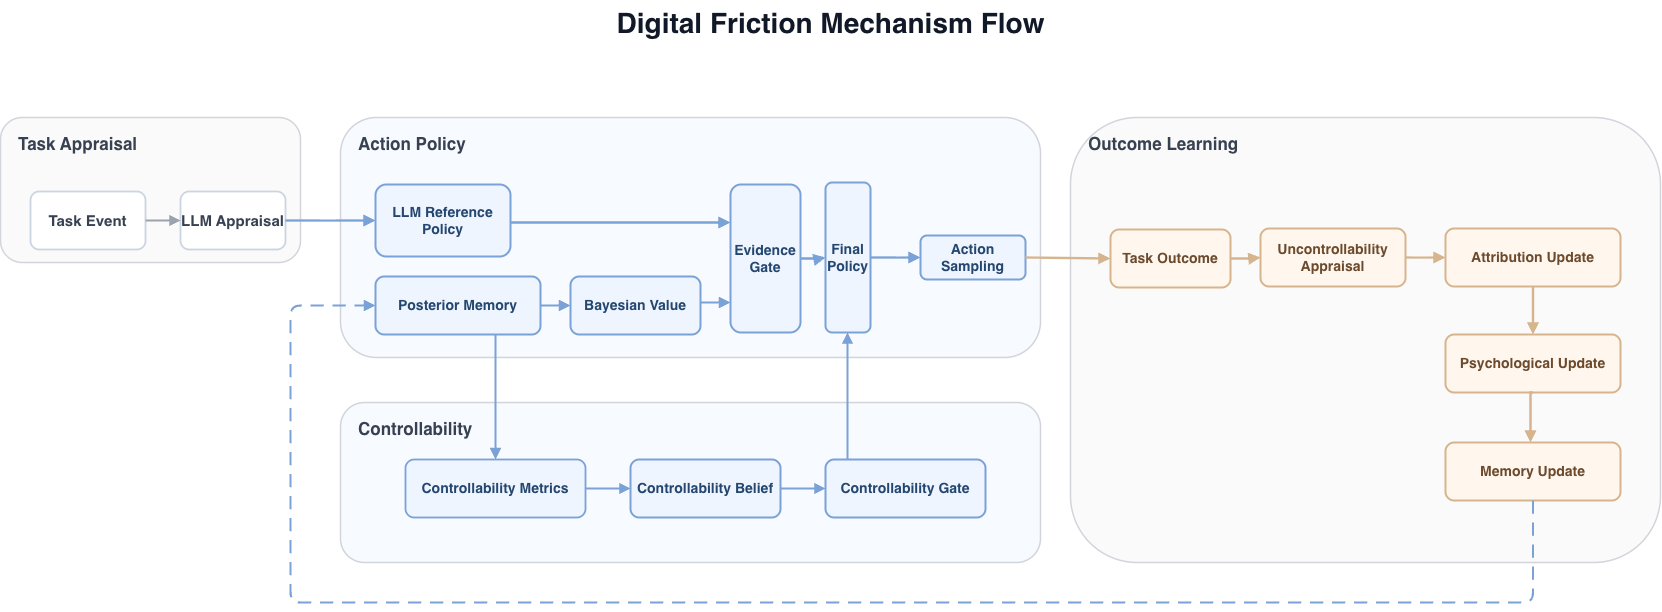

The diagram above was exported from draw.io. Its source (the exported page's mxGraphModel, read from the mxfile embedded in the PNG):
<mxGraphModel dx="1435" dy="1147" grid="1" gridSize="10" guides="1" tooltips="1" connect="1" arrows="1" fold="1" page="1" pageScale="1" pageWidth="1800" pageHeight="760" math="0" shadow="0">
  <root>
    <mxCell id="0" />
    <mxCell id="1" parent="0" />
    <mxCell id="title" parent="1" style="text;html=1;strokeColor=none;fillColor=none;fontSize=28;fontStyle=1;fontColor=#111827;align=center;verticalAlign=middle;fontFamily=Helvetica;" value="Digital Friction Mechanism Flow" vertex="1">
      <mxGeometry height="46" width="1300" x="250" y="28" as="geometry" />
    </mxCell>
    <mxCell id="layer1_event" parent="1" style="rounded=1;whiteSpace=wrap;html=1;fillColor=#FAFAFA;strokeColor=#D1D5DB;strokeWidth=1.5;fontSize=17;fontStyle=1;fontColor=#374151;align=left;verticalAlign=top;spacingLeft=16;spacingTop=10;fontFamily=Helvetica;" value="Task Appraisal" vertex="1">
      <mxGeometry height="145" width="300" x="70" y="145" as="geometry" />
    </mxCell>
    <mxCell id="layer2_policy" parent="1" style="rounded=1;whiteSpace=wrap;html=1;fillColor=#F7FAFF;strokeColor=#D1D5DB;strokeWidth=1.5;fontSize=17;fontStyle=1;fontColor=#374151;align=left;verticalAlign=top;spacingLeft=16;spacingTop=10;fontFamily=Helvetica;" value="Action Policy" vertex="1">
      <mxGeometry height="240" width="700" x="410" y="145" as="geometry" />
    </mxCell>
    <mxCell id="layer3_control" parent="1" style="rounded=1;whiteSpace=wrap;html=1;fillColor=#F7FAFF;strokeColor=#D1D5DB;strokeWidth=1.5;fontSize=17;fontStyle=1;fontColor=#374151;align=left;verticalAlign=top;spacingLeft=16;spacingTop=10;fontFamily=Helvetica;" value="Controllability" vertex="1">
      <mxGeometry height="160" width="700" x="410" y="430" as="geometry" />
    </mxCell>
    <mxCell id="layer4_update" parent="1" style="rounded=1;whiteSpace=wrap;html=1;fillColor=#FAFAFA;strokeColor=#D1D5DB;strokeWidth=1.5;fontSize=17;fontStyle=1;fontColor=#374151;align=left;verticalAlign=top;spacingLeft=16;spacingTop=10;fontFamily=Helvetica;" value="Outcome Learning" vertex="1">
      <mxGeometry height="445" width="590" x="1140" y="145" as="geometry" />
    </mxCell>
    <mxCell id="event_task" parent="1" style="rounded=1;whiteSpace=wrap;html=1;fillColor=#FFFFFF;strokeColor=#CBD5E1;strokeWidth=1.8;fontSize=15;fontStyle=1;fontColor=#374151;fontFamily=Helvetica;" value="Task Event" vertex="1">
      <mxGeometry height="58" width="115" x="100" y="219" as="geometry" />
    </mxCell>
    <mxCell id="event_appraisal" parent="1" style="rounded=1;whiteSpace=wrap;html=1;fillColor=#FFFFFF;strokeColor=#CBD5E1;strokeWidth=1.8;fontSize=15;fontStyle=1;fontColor=#374151;fontFamily=Helvetica;" value="LLM Appraisal" vertex="1">
      <mxGeometry height="58" width="105" x="250" y="219" as="geometry" />
    </mxCell>
    <mxCell id="policy_semantic" parent="1" style="rounded=1;whiteSpace=wrap;html=1;fillColor=#EEF5FF;strokeColor=#7AA2D6;strokeWidth=2;fontSize=14;fontStyle=1;fontColor=#24466F;fontFamily=Helvetica;" value="LLM Reference Policy" vertex="1">
      <mxGeometry height="72" width="135" x="445" y="212" as="geometry" />
    </mxCell>
    <mxCell id="policy_posterior" parent="1" style="rounded=1;whiteSpace=wrap;html=1;fillColor=#EEF5FF;strokeColor=#7AA2D6;strokeWidth=2;fontSize=14;fontStyle=1;fontColor=#24466F;fontFamily=Helvetica;" value="Posterior Memory" vertex="1">
      <mxGeometry height="58" width="165" x="445" y="304" as="geometry" />
    </mxCell>
    <mxCell id="policy_qbayes" parent="1" style="rounded=1;whiteSpace=wrap;html=1;fillColor=#EEF5FF;strokeColor=#7AA2D6;strokeWidth=2;fontSize=14;fontStyle=1;fontColor=#24466F;fontFamily=Helvetica;" value="Bayesian Value" vertex="1">
      <mxGeometry height="58" width="130" x="640" y="304" as="geometry" />
    </mxCell>
    <mxCell id="policy_gate" parent="1" style="rounded=1;whiteSpace=wrap;html=1;fillColor=#EEF5FF;strokeColor=#7AA2D6;strokeWidth=2;fontSize=14;fontStyle=1;fontColor=#24466F;fontFamily=Helvetica;" value="Evidence Gate" vertex="1">
      <mxGeometry height="148" width="70" x="800" y="212" as="geometry" />
    </mxCell>
    <mxCell id="policy_final" parent="1" style="rounded=1;whiteSpace=wrap;html=1;fillColor=#EEF5FF;strokeColor=#7AA2D6;strokeWidth=2;fontSize=14;fontStyle=1;fontColor=#24466F;fontFamily=Helvetica;" value="Final Policy" vertex="1">
      <mxGeometry height="150" width="45" x="895" y="210" as="geometry" />
    </mxCell>
    <mxCell id="policy_sample" parent="1" style="rounded=1;whiteSpace=wrap;html=1;fillColor=#EEF5FF;strokeColor=#7AA2D6;strokeWidth=2;fontSize=14;fontStyle=1;fontColor=#24466F;fontFamily=Helvetica;" value="Action Sampling" vertex="1">
      <mxGeometry height="44" width="105" x="990" y="263" as="geometry" />
    </mxCell>
    <mxCell id="control_components" parent="1" style="rounded=1;whiteSpace=wrap;html=1;fillColor=#EEF5FF;strokeColor=#7AA2D6;strokeWidth=1.8;fontSize=14;fontStyle=1;fontColor=#24466F;fontFamily=Helvetica;" value="Controllability Metrics" vertex="1">
      <mxGeometry height="58" width="180" x="475" y="487" as="geometry" />
    </mxCell>
    <mxCell id="control_score" parent="1" style="rounded=1;whiteSpace=wrap;html=1;fillColor=#EEF5FF;strokeColor=#7AA2D6;strokeWidth=2;fontSize=14;fontStyle=1;fontColor=#24466F;fontFamily=Helvetica;" value="Controllability Belief" vertex="1">
      <mxGeometry height="58" width="150" x="700" y="487" as="geometry" />
    </mxCell>
    <mxCell id="control_mode" parent="1" style="rounded=1;whiteSpace=wrap;html=1;fillColor=#EEF5FF;strokeColor=#7AA2D6;strokeWidth=2;fontSize=14;fontStyle=1;fontColor=#24466F;fontFamily=Helvetica;" value="Controllability Gate" vertex="1">
      <mxGeometry height="58" width="160" x="895" y="487" as="geometry" />
    </mxCell>
    <mxCell id="update_outcome" parent="1" style="rounded=1;whiteSpace=wrap;html=1;fillColor=#FFF7ED;strokeColor=#D6B48D;strokeWidth=2;fontSize=14;fontStyle=1;fontColor=#6B4A2D;fontFamily=Helvetica;" value="Task Outcome" vertex="1">
      <mxGeometry height="58" width="120" x="1180" y="257" as="geometry" />
    </mxCell>
    <mxCell id="update_uncontrol" parent="1" style="rounded=1;whiteSpace=wrap;html=1;fillColor=#FFF7ED;strokeColor=#D6B48D;strokeWidth=2;fontSize=14;fontStyle=1;fontColor=#6B4A2D;fontFamily=Helvetica;" value="Uncontrollability Appraisal" vertex="1">
      <mxGeometry height="58" width="145" x="1330" y="256" as="geometry" />
    </mxCell>
    <mxCell id="update_attr" parent="1" style="rounded=1;whiteSpace=wrap;html=1;fillColor=#FFF7ED;strokeColor=#D6B48D;strokeWidth=2;fontSize=14;fontStyle=1;fontColor=#6B4A2D;fontFamily=Helvetica;" value="Attribution Update" vertex="1">
      <mxGeometry height="58" width="175" x="1515" y="256" as="geometry" />
    </mxCell>
    <mxCell id="update_psych" parent="1" style="rounded=1;whiteSpace=wrap;html=1;fillColor=#FFF7ED;strokeColor=#D6B48D;strokeWidth=2;fontSize=14;fontStyle=1;fontColor=#6B4A2D;fontFamily=Helvetica;" value="Psychological Update" vertex="1">
      <mxGeometry height="58" width="175" x="1515" y="362" as="geometry" />
    </mxCell>
    <mxCell id="update_memory" parent="1" style="rounded=1;whiteSpace=wrap;html=1;fillColor=#FFF7ED;strokeColor=#D6B48D;strokeWidth=2;fontSize=14;fontStyle=1;fontColor=#6B4A2D;fontFamily=Helvetica;" value="Memory Update" vertex="1">
      <mxGeometry height="58" width="175" x="1515" y="470" as="geometry" />
    </mxCell>
    <mxCell id="e_event_appraisal" edge="1" parent="1" source="event_task" style="edgeStyle=orthogonalEdgeStyle;rounded=0;orthogonalLoop=1;jettySize=auto;html=1;endArrow=block;strokeColor=#9CA3AF;strokeWidth=2;" target="event_appraisal" value="">
      <mxGeometry relative="1" as="geometry" />
    </mxCell>
    <mxCell id="e_appraisal_semantic" edge="1" parent="1" source="event_appraisal" style="edgeStyle=orthogonalEdgeStyle;rounded=0;orthogonalLoop=1;jettySize=auto;html=1;endArrow=block;strokeColor=#7AA2D6;strokeWidth=2.4;" target="policy_semantic" value="">
      <mxGeometry relative="1" as="geometry" />
    </mxCell>
    <mxCell id="e_semantic_gate" edge="1" parent="1" source="policy_semantic" style="edgeStyle=orthogonalEdgeStyle;rounded=0;orthogonalLoop=1;jettySize=auto;html=1;endArrow=block;strokeColor=#7AA2D6;strokeWidth=2.4;fontSize=12;fontColor=#24466F;fontFamily=Helvetica;" target="policy_gate" value="">
      <mxGeometry relative="1" as="geometry">
        <Array as="points">
          <mxPoint x="640" y="250" />
          <mxPoint x="640" y="250" />
        </Array>
      </mxGeometry>
    </mxCell>
    <mxCell id="e_posterior_q" edge="1" parent="1" source="policy_posterior" style="edgeStyle=orthogonalEdgeStyle;rounded=0;orthogonalLoop=1;jettySize=auto;html=1;endArrow=block;strokeColor=#7AA2D6;strokeWidth=2.2;" target="policy_qbayes" value="">
      <mxGeometry relative="1" as="geometry" />
    </mxCell>
    <mxCell id="e_q_gate" edge="1" parent="1" source="policy_qbayes" style="edgeStyle=orthogonalEdgeStyle;rounded=0;orthogonalLoop=1;jettySize=auto;html=1;endArrow=block;strokeColor=#7AA2D6;strokeWidth=2.2;fontSize=12;fontColor=#24466F;fontFamily=Helvetica;" value="">
      <mxGeometry relative="1" as="geometry">
        <Array as="points">
          <mxPoint x="780" y="330" />
          <mxPoint x="780" y="330" />
        </Array>
        <mxPoint x="800" y="330" as="targetPoint" />
      </mxGeometry>
    </mxCell>
    <mxCell id="e_gate_final" edge="1" parent="1" source="policy_gate" style="edgeStyle=orthogonalEdgeStyle;rounded=0;orthogonalLoop=1;jettySize=auto;html=1;endArrow=block;strokeColor=#7AA2D6;strokeWidth=2.4;fontSize=12;fontColor=#24466F;fontFamily=Helvetica;" target="policy_final" value="">
      <mxGeometry relative="1" as="geometry" />
    </mxCell>
    <mxCell id="e_final_sample" edge="1" parent="1" source="policy_final" style="edgeStyle=orthogonalEdgeStyle;rounded=0;orthogonalLoop=1;jettySize=auto;html=1;endArrow=block;strokeColor=#7AA2D6;strokeWidth=2.4;" target="policy_sample" value="">
      <mxGeometry relative="1" as="geometry" />
    </mxCell>
    <mxCell id="e_update1" edge="1" parent="1" source="update_outcome" style="edgeStyle=orthogonalEdgeStyle;rounded=0;orthogonalLoop=1;jettySize=auto;html=1;endArrow=block;strokeColor=#D6B48D;strokeWidth=2.4;" target="update_uncontrol" value="">
      <mxGeometry relative="1" as="geometry" />
    </mxCell>
    <mxCell id="e_update2" edge="1" parent="1" source="update_uncontrol" style="edgeStyle=orthogonalEdgeStyle;rounded=0;orthogonalLoop=1;jettySize=auto;html=1;endArrow=block;strokeColor=#D6B48D;strokeWidth=2.4;" target="update_attr" value="">
      <mxGeometry relative="1" as="geometry" />
    </mxCell>
    <mxCell id="e_update3" edge="1" parent="1" source="update_attr" style="edgeStyle=orthogonalEdgeStyle;rounded=0;orthogonalLoop=1;jettySize=auto;html=1;endArrow=block;strokeColor=#D6B48D;strokeWidth=2.4;entryX=0.5;entryY=0;entryDx=0;entryDy=0;" target="update_psych" value="">
      <mxGeometry relative="1" as="geometry">
        <Array as="points">
          <mxPoint x="1603" y="310" />
          <mxPoint x="1603" y="310" />
          <mxPoint x="1603" y="351" />
        </Array>
      </mxGeometry>
    </mxCell>
    <mxCell id="e_update4" edge="1" parent="1" source="update_psych" style="edgeStyle=orthogonalEdgeStyle;rounded=0;orthogonalLoop=1;jettySize=auto;html=1;endArrow=block;strokeColor=#D6B48D;strokeWidth=2.4;exitX=0.5;exitY=1;exitDx=0;exitDy=0;" target="update_memory" value="">
      <mxGeometry relative="1" as="geometry">
        <Array as="points">
          <mxPoint x="1600" y="420" />
        </Array>
      </mxGeometry>
    </mxCell>
    <mxCell id="e_posterior_control" edge="1" parent="1" source="policy_posterior" style="edgeStyle=orthogonalEdgeStyle;rounded=1;orthogonalLoop=1;jettySize=auto;html=1;endArrow=block;strokeColor=#7AA2D6;strokeWidth=2.2;dashPattern=6 4;fontSize=12;fontColor=#24466F;fontFamily=Helvetica;" target="control_components" value="">
      <mxGeometry relative="1" as="geometry">
        <Array as="points">
          <mxPoint x="565" y="390" />
          <mxPoint x="565" y="390" />
        </Array>
      </mxGeometry>
    </mxCell>
    <mxCell id="e_control1" edge="1" parent="1" source="control_components" style="edgeStyle=orthogonalEdgeStyle;rounded=0;orthogonalLoop=1;jettySize=auto;html=1;endArrow=block;strokeColor=#7AA2D6;strokeWidth=2;" target="control_score" value="">
      <mxGeometry relative="1" as="geometry" />
    </mxCell>
    <mxCell id="e_control2" edge="1" parent="1" source="control_score" style="edgeStyle=orthogonalEdgeStyle;rounded=0;orthogonalLoop=1;jettySize=auto;html=1;endArrow=block;strokeColor=#7AA2D6;strokeWidth=2;" target="control_mode" value="">
      <mxGeometry relative="1" as="geometry" />
    </mxCell>
    <mxCell id="e_control_to_policy" edge="1" parent="1" source="control_mode" style="edgeStyle=orthogonalEdgeStyle;rounded=1;orthogonalLoop=1;jettySize=auto;html=1;endArrow=block;strokeColor=#7AA2D6;strokeWidth=2;dashPattern=6 4;fontSize=12;fontColor=#24466F;fontFamily=Helvetica;" target="policy_final" value="">
      <mxGeometry relative="1" as="geometry">
        <Array as="points">
          <mxPoint x="917" y="450" />
          <mxPoint x="917" y="450" />
        </Array>
      </mxGeometry>
    </mxCell>
    <mxCell id="e_memory_posterior" edge="1" parent="1" source="update_memory" style="edgeStyle=orthogonalEdgeStyle;rounded=1;orthogonalLoop=1;jettySize=auto;html=1;endArrow=block;strokeColor=#7AA2D6;strokeWidth=2.2;dashed=1;dashPattern=6 4;fontSize=12;fontColor=#24466F;fontFamily=Helvetica;" target="policy_posterior" value="">
      <mxGeometry relative="1" as="geometry">
        <Array as="points">
          <mxPoint x="1603" y="630" />
          <mxPoint x="360" y="630" />
          <mxPoint x="360" y="333" />
        </Array>
      </mxGeometry>
    </mxCell>
    <mxCell id="SZs9gUj_3wsx_bM8lXVA-1" edge="1" parent="1" source="policy_sample" style="edgeStyle=orthogonalEdgeStyle;rounded=0;orthogonalLoop=1;jettySize=auto;html=1;endArrow=block;strokeColor=#D6B48D;strokeWidth=2.4;exitX=1;exitY=0.5;exitDx=0;exitDy=0;entryX=0;entryY=0.5;entryDx=0;entryDy=0;" target="update_outcome" value="">
      <mxGeometry relative="1" as="geometry">
        <Array as="points">
          <mxPoint x="1095" y="286" />
        </Array>
        <mxPoint x="1150" y="281" as="sourcePoint" />
        <mxPoint x="1180" y="280" as="targetPoint" />
      </mxGeometry>
    </mxCell>
  </root>
</mxGraphModel>